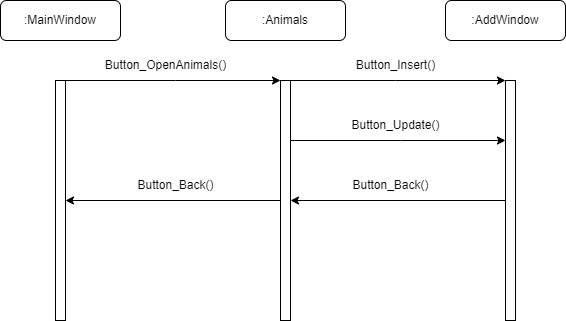

The diagram above was exported from draw.io. Its source (the exported page's mxGraphModel, read from the mxfile embedded in the PNG):
<mxGraphModel dx="1038" dy="548" grid="1" gridSize="10" guides="1" tooltips="1" connect="1" arrows="1" fold="1" page="1" pageScale="1" pageWidth="827" pageHeight="1169" background="#ffffff" math="0" shadow="0">
  <root>
    <mxCell id="0" />
    <mxCell id="1" parent="0" />
    <mxCell id="OnTIKfgkTrziPXv8aWUR-11" style="edgeStyle=orthogonalEdgeStyle;rounded=0;orthogonalLoop=1;jettySize=auto;html=1;exitX=0.75;exitY=0;exitDx=0;exitDy=0;entryX=0;entryY=0;entryDx=0;entryDy=0;" edge="1" parent="1" source="OnTIKfgkTrziPXv8aWUR-2" target="OnTIKfgkTrziPXv8aWUR-8">
      <mxGeometry relative="1" as="geometry">
        <Array as="points">
          <mxPoint x="330" y="200" />
          <mxPoint x="330" y="200" />
        </Array>
      </mxGeometry>
    </mxCell>
    <mxCell id="OnTIKfgkTrziPXv8aWUR-2" value="" style="rounded=0;whiteSpace=wrap;html=1;" vertex="1" parent="1">
      <mxGeometry x="210" y="200" width="10" height="240" as="geometry" />
    </mxCell>
    <mxCell id="OnTIKfgkTrziPXv8aWUR-4" value=":MainWindow" style="rounded=1;whiteSpace=wrap;html=1;" vertex="1" parent="1">
      <mxGeometry x="155" y="120" width="120" height="40" as="geometry" />
    </mxCell>
    <mxCell id="OnTIKfgkTrziPXv8aWUR-5" value=":Animals" style="rounded=1;whiteSpace=wrap;html=1;" vertex="1" parent="1">
      <mxGeometry x="380" y="120" width="120" height="40" as="geometry" />
    </mxCell>
    <mxCell id="OnTIKfgkTrziPXv8aWUR-7" value=":AddWindow" style="rounded=1;whiteSpace=wrap;html=1;" vertex="1" parent="1">
      <mxGeometry x="600" y="120" width="120" height="40" as="geometry" />
    </mxCell>
    <mxCell id="OnTIKfgkTrziPXv8aWUR-14" style="edgeStyle=orthogonalEdgeStyle;rounded=0;orthogonalLoop=1;jettySize=auto;html=1;exitX=0;exitY=0.5;exitDx=0;exitDy=0;entryX=1;entryY=0.5;entryDx=0;entryDy=0;" edge="1" parent="1" source="OnTIKfgkTrziPXv8aWUR-8" target="OnTIKfgkTrziPXv8aWUR-2">
      <mxGeometry relative="1" as="geometry" />
    </mxCell>
    <mxCell id="OnTIKfgkTrziPXv8aWUR-16" style="edgeStyle=orthogonalEdgeStyle;rounded=0;orthogonalLoop=1;jettySize=auto;html=1;exitX=1;exitY=0;exitDx=0;exitDy=0;entryX=0;entryY=0;entryDx=0;entryDy=0;" edge="1" parent="1" source="OnTIKfgkTrziPXv8aWUR-8" target="OnTIKfgkTrziPXv8aWUR-9">
      <mxGeometry relative="1" as="geometry">
        <Array as="points">
          <mxPoint x="550" y="200" />
          <mxPoint x="550" y="200" />
        </Array>
      </mxGeometry>
    </mxCell>
    <mxCell id="OnTIKfgkTrziPXv8aWUR-8" value="" style="rounded=0;whiteSpace=wrap;html=1;" vertex="1" parent="1">
      <mxGeometry x="435" y="200" width="10" height="240" as="geometry" />
    </mxCell>
    <mxCell id="OnTIKfgkTrziPXv8aWUR-23" style="edgeStyle=orthogonalEdgeStyle;rounded=0;orthogonalLoop=1;jettySize=auto;html=1;exitX=0;exitY=0.5;exitDx=0;exitDy=0;entryX=1;entryY=0.5;entryDx=0;entryDy=0;" edge="1" parent="1" source="OnTIKfgkTrziPXv8aWUR-9" target="OnTIKfgkTrziPXv8aWUR-8">
      <mxGeometry relative="1" as="geometry" />
    </mxCell>
    <mxCell id="OnTIKfgkTrziPXv8aWUR-9" value="" style="rounded=0;whiteSpace=wrap;html=1;" vertex="1" parent="1">
      <mxGeometry x="660" y="200" width="10" height="240" as="geometry" />
    </mxCell>
    <mxCell id="OnTIKfgkTrziPXv8aWUR-13" value="Button_OpenAnimals()" style="text;html=1;align=center;verticalAlign=middle;resizable=0;points=[];autosize=1;strokeColor=none;fillColor=none;" vertex="1" parent="1">
      <mxGeometry x="250" y="170" width="140" height="30" as="geometry" />
    </mxCell>
    <mxCell id="OnTIKfgkTrziPXv8aWUR-15" value="Button_Back()" style="text;html=1;align=center;verticalAlign=middle;resizable=0;points=[];autosize=1;strokeColor=none;fillColor=none;" vertex="1" parent="1">
      <mxGeometry x="280" y="290" width="100" height="30" as="geometry" />
    </mxCell>
    <mxCell id="OnTIKfgkTrziPXv8aWUR-17" value="Button_Insert()" style="text;html=1;align=center;verticalAlign=middle;resizable=0;points=[];autosize=1;strokeColor=none;fillColor=none;" vertex="1" parent="1">
      <mxGeometry x="500" y="170" width="100" height="30" as="geometry" />
    </mxCell>
    <mxCell id="OnTIKfgkTrziPXv8aWUR-18" style="edgeStyle=orthogonalEdgeStyle;rounded=0;orthogonalLoop=1;jettySize=auto;html=1;exitX=0.5;exitY=0;exitDx=0;exitDy=0;" edge="1" parent="1">
      <mxGeometry relative="1" as="geometry">
        <mxPoint x="445" y="260" as="sourcePoint" />
        <mxPoint x="660" y="260" as="targetPoint" />
        <Array as="points">
          <mxPoint x="555" y="260" />
          <mxPoint x="555" y="260" />
        </Array>
      </mxGeometry>
    </mxCell>
    <mxCell id="OnTIKfgkTrziPXv8aWUR-22" value="Button_Update()" style="text;html=1;align=center;verticalAlign=middle;resizable=0;points=[];autosize=1;strokeColor=none;fillColor=none;" vertex="1" parent="1">
      <mxGeometry x="495" y="230" width="110" height="30" as="geometry" />
    </mxCell>
    <mxCell id="OnTIKfgkTrziPXv8aWUR-24" value="Button_Back()" style="text;html=1;align=center;verticalAlign=middle;resizable=0;points=[];autosize=1;strokeColor=none;fillColor=none;" vertex="1" parent="1">
      <mxGeometry x="495" y="290" width="100" height="30" as="geometry" />
    </mxCell>
  </root>
</mxGraphModel>